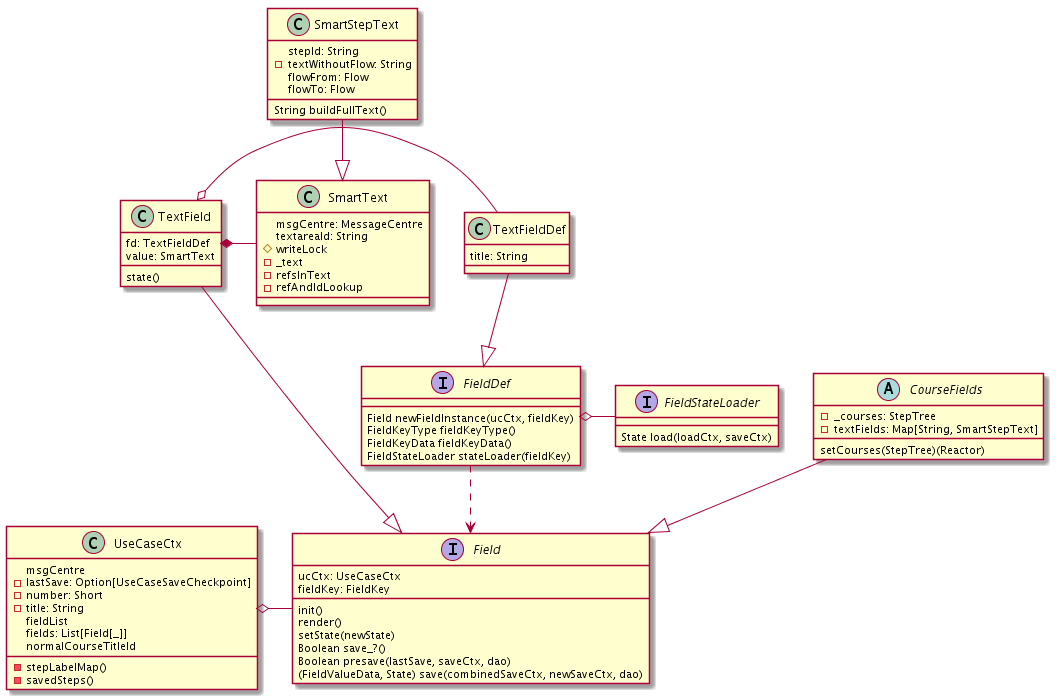

The diagram above was rendered by PlantUML. Its source (embedded in the PNG):
@startuml ucc-classes.png

class UseCaseCtx {
	msgCentre
	-lastSave: Option[UseCaseSaveCheckpoint]
	-number: Short
	-title: String
	fieldList
	fields: List[Field[_]]
	normalCourseTitleId
	-stepLabelMap()
	-savedSteps()
}

interface FieldDef {
	Field newFieldInstance(ucCtx, fieldKey)
	FieldKeyType fieldKeyType()
	FieldKeyData fieldKeyData()
	FieldStateLoader stateLoader(fieldKey)
}

interface Field {
	ucCtx: UseCaseCtx
	fieldKey: FieldKey
	init()
	render()
	setState(newState)
	Boolean save_?()
	Boolean presave(lastSave, saveCtx, dao)
	(FieldValueData, State) save(combinedSaveCtx, newSaveCtx, dao)
}

interface FieldStateLoader {
	State load(loadCtx, saveCtx)
}

class TextFieldDef {
	title: String
}
class TextField {
	fd: TextFieldDef
	value: SmartText
	state()
}
TextField --|> Field
TextFieldDef --|> FieldDef
TextField o- TextFieldDef

class SmartText {
	msgCentre: MessageCentre
	textareaId: String
	#writeLock
	-_text
	-refsInText
	-refAndIdLookup
	' text()
	' renderTextarea()
	' setTextFromLoad(newValueWithNRefs, savedSteps)
	' textWithNormalisedRefs(uc)
	' JsCmd onTextChange(newValue)
	' setTextFromUser(newValueRaw)
	' messageHandler(reactor)
}
class SmartStepText {
	stepId: String
	-textWithoutFlow: String
	flowFrom: Flow
	flowTo: Flow
	String buildFullText()
}
SmartStepText --|> SmartText

abstract class CourseFields {
	-_courses: StepTree
	-textFields: Map[String, SmartStepText]
	setCourses(StepTree)(Reactor)
}
CourseFields --|> Field

UseCaseCtx o- Field
FieldDef o- FieldStateLoader
TextField *- SmartText
FieldDef ..> Field

' class SmartStepText {
' stepId: String @@ LocalId
' }

' Data *- Value : has 1..n >
' Value *- VersionAnn : has 0..1 >
'
' Value --> Relation : from n >
' Value <-- Relation : to n <
'
' UseCase --|> Value
' FieldKey --|> Value
' FieldValue --|> Value
' Text --|> Value
' Step --|> Value
' File --|> Value
'
' Data o- DataType
' Relation o- DataRelationType
' FieldKey o-- FieldKeyType
'
' UseCase o-- Value : has field list 1 >
' FieldValue o-- FieldKey : has key 1 >
' Step o-- Text : has text [0..1] >

@enduml